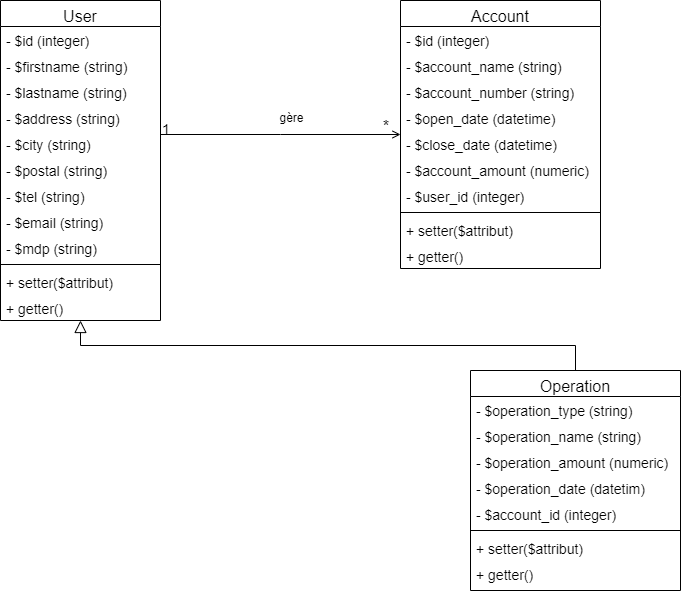

The diagram above was exported from draw.io. Its source (the exported page's mxGraphModel, read from the mxfile embedded in the PNG):
<mxGraphModel dx="765" dy="804" grid="1" gridSize="10" guides="1" tooltips="1" connect="1" arrows="1" fold="1" page="1" pageScale="1" pageWidth="827" pageHeight="1169" math="0" shadow="0">
  <root>
    <mxCell id="WIyWlLk6GJQsqaUBKTNV-0" />
    <mxCell id="WIyWlLk6GJQsqaUBKTNV-1" parent="WIyWlLk6GJQsqaUBKTNV-0" />
    <mxCell id="zkfFHV4jXpPFQw0GAbJ--0" value="User" style="swimlane;fontStyle=0;align=center;verticalAlign=top;childLayout=stackLayout;horizontal=1;startSize=26;horizontalStack=0;resizeParent=1;resizeLast=0;collapsible=1;marginBottom=0;rounded=0;shadow=0;strokeWidth=1;fontSize=16;" parent="WIyWlLk6GJQsqaUBKTNV-1" vertex="1">
      <mxGeometry x="40" y="40" width="160" height="320" as="geometry">
        <mxRectangle x="230" y="140" width="160" height="26" as="alternateBounds" />
      </mxGeometry>
    </mxCell>
    <mxCell id="zkfFHV4jXpPFQw0GAbJ--3" value="- $id (integer)" style="text;align=left;verticalAlign=top;spacingLeft=4;spacingRight=4;overflow=hidden;rotatable=0;points=[[0,0.5],[1,0.5]];portConstraint=eastwest;rounded=0;shadow=0;html=0;fontSize=14;" parent="zkfFHV4jXpPFQw0GAbJ--0" vertex="1">
      <mxGeometry y="26" width="160" height="26" as="geometry" />
    </mxCell>
    <mxCell id="zkfFHV4jXpPFQw0GAbJ--1" value="- $firstname (string)" style="text;align=left;verticalAlign=top;spacingLeft=4;spacingRight=4;overflow=hidden;rotatable=0;points=[[0,0.5],[1,0.5]];portConstraint=eastwest;fontSize=14;" parent="zkfFHV4jXpPFQw0GAbJ--0" vertex="1">
      <mxGeometry y="52" width="160" height="26" as="geometry" />
    </mxCell>
    <mxCell id="zkfFHV4jXpPFQw0GAbJ--2" value="- $lastname (string)" style="text;align=left;verticalAlign=top;spacingLeft=4;spacingRight=4;overflow=hidden;rotatable=0;points=[[0,0.5],[1,0.5]];portConstraint=eastwest;rounded=0;shadow=0;html=0;fontSize=14;" parent="zkfFHV4jXpPFQw0GAbJ--0" vertex="1">
      <mxGeometry y="78" width="160" height="26" as="geometry" />
    </mxCell>
    <mxCell id="myT0gSAUsUggxqgqTSGL-0" value="- $address (string)" style="text;align=left;verticalAlign=top;spacingLeft=4;spacingRight=4;overflow=hidden;rotatable=0;points=[[0,0.5],[1,0.5]];portConstraint=eastwest;rounded=0;shadow=0;html=0;fontSize=14;" parent="zkfFHV4jXpPFQw0GAbJ--0" vertex="1">
      <mxGeometry y="104" width="160" height="26" as="geometry" />
    </mxCell>
    <mxCell id="myT0gSAUsUggxqgqTSGL-1" value="- $city (string)" style="text;align=left;verticalAlign=top;spacingLeft=4;spacingRight=4;overflow=hidden;rotatable=0;points=[[0,0.5],[1,0.5]];portConstraint=eastwest;rounded=0;shadow=0;html=0;fontSize=14;" parent="zkfFHV4jXpPFQw0GAbJ--0" vertex="1">
      <mxGeometry y="130" width="160" height="26" as="geometry" />
    </mxCell>
    <mxCell id="myT0gSAUsUggxqgqTSGL-3" value="- $postal (string)" style="text;align=left;verticalAlign=top;spacingLeft=4;spacingRight=4;overflow=hidden;rotatable=0;points=[[0,0.5],[1,0.5]];portConstraint=eastwest;rounded=0;shadow=0;html=0;fontSize=14;" parent="zkfFHV4jXpPFQw0GAbJ--0" vertex="1">
      <mxGeometry y="156" width="160" height="26" as="geometry" />
    </mxCell>
    <mxCell id="myT0gSAUsUggxqgqTSGL-4" value="- $tel (string)" style="text;align=left;verticalAlign=top;spacingLeft=4;spacingRight=4;overflow=hidden;rotatable=0;points=[[0,0.5],[1,0.5]];portConstraint=eastwest;rounded=0;shadow=0;html=0;fontSize=14;" parent="zkfFHV4jXpPFQw0GAbJ--0" vertex="1">
      <mxGeometry y="182" width="160" height="26" as="geometry" />
    </mxCell>
    <mxCell id="myT0gSAUsUggxqgqTSGL-2" value="- $email (string)" style="text;align=left;verticalAlign=top;spacingLeft=4;spacingRight=4;overflow=hidden;rotatable=0;points=[[0,0.5],[1,0.5]];portConstraint=eastwest;rounded=0;shadow=0;html=0;fontSize=14;" parent="zkfFHV4jXpPFQw0GAbJ--0" vertex="1">
      <mxGeometry y="208" width="160" height="26" as="geometry" />
    </mxCell>
    <mxCell id="myT0gSAUsUggxqgqTSGL-5" value="- $mdp (string)" style="text;align=left;verticalAlign=top;spacingLeft=4;spacingRight=4;overflow=hidden;rotatable=0;points=[[0,0.5],[1,0.5]];portConstraint=eastwest;rounded=0;shadow=0;html=0;fontSize=14;" parent="zkfFHV4jXpPFQw0GAbJ--0" vertex="1">
      <mxGeometry y="234" width="160" height="26" as="geometry" />
    </mxCell>
    <mxCell id="zkfFHV4jXpPFQw0GAbJ--4" value="" style="line;html=1;strokeWidth=1;align=left;verticalAlign=middle;spacingTop=-1;spacingLeft=3;spacingRight=3;rotatable=0;labelPosition=right;points=[];portConstraint=eastwest;" parent="zkfFHV4jXpPFQw0GAbJ--0" vertex="1">
      <mxGeometry y="260" width="160" height="8" as="geometry" />
    </mxCell>
    <mxCell id="myT0gSAUsUggxqgqTSGL-6" value="+ setter($attribut)" style="text;align=left;verticalAlign=top;spacingLeft=4;spacingRight=4;overflow=hidden;rotatable=0;points=[[0,0.5],[1,0.5]];portConstraint=eastwest;fontSize=14;" parent="zkfFHV4jXpPFQw0GAbJ--0" vertex="1">
      <mxGeometry y="268" width="160" height="26" as="geometry" />
    </mxCell>
    <mxCell id="myT0gSAUsUggxqgqTSGL-7" value="+ getter()" style="text;align=left;verticalAlign=top;spacingLeft=4;spacingRight=4;overflow=hidden;rotatable=0;points=[[0,0.5],[1,0.5]];portConstraint=eastwest;fontSize=14;" parent="zkfFHV4jXpPFQw0GAbJ--0" vertex="1">
      <mxGeometry y="294" width="160" height="26" as="geometry" />
    </mxCell>
    <mxCell id="zkfFHV4jXpPFQw0GAbJ--6" value="Operation" style="swimlane;fontStyle=0;align=center;verticalAlign=top;childLayout=stackLayout;horizontal=1;startSize=26;horizontalStack=0;resizeParent=1;resizeLast=0;collapsible=1;marginBottom=0;rounded=0;shadow=0;strokeWidth=1;fontSize=16;" parent="WIyWlLk6GJQsqaUBKTNV-1" vertex="1">
      <mxGeometry x="510" y="410" width="210" height="220" as="geometry">
        <mxRectangle x="130" y="380" width="160" height="26" as="alternateBounds" />
      </mxGeometry>
    </mxCell>
    <mxCell id="zkfFHV4jXpPFQw0GAbJ--7" value="- $operation_type (string)" style="text;align=left;verticalAlign=top;spacingLeft=4;spacingRight=4;overflow=hidden;rotatable=0;points=[[0,0.5],[1,0.5]];portConstraint=eastwest;fontSize=14;" parent="zkfFHV4jXpPFQw0GAbJ--6" vertex="1">
      <mxGeometry y="26" width="210" height="26" as="geometry" />
    </mxCell>
    <mxCell id="myT0gSAUsUggxqgqTSGL-8" value="- $operation_name (string)" style="text;align=left;verticalAlign=top;spacingLeft=4;spacingRight=4;overflow=hidden;rotatable=0;points=[[0,0.5],[1,0.5]];portConstraint=eastwest;fontSize=14;" parent="zkfFHV4jXpPFQw0GAbJ--6" vertex="1">
      <mxGeometry y="52" width="210" height="26" as="geometry" />
    </mxCell>
    <mxCell id="myT0gSAUsUggxqgqTSGL-9" value="- $operation_amount (numeric)" style="text;align=left;verticalAlign=top;spacingLeft=4;spacingRight=4;overflow=hidden;rotatable=0;points=[[0,0.5],[1,0.5]];portConstraint=eastwest;fontSize=14;" parent="zkfFHV4jXpPFQw0GAbJ--6" vertex="1">
      <mxGeometry y="78" width="210" height="26" as="geometry" />
    </mxCell>
    <mxCell id="myT0gSAUsUggxqgqTSGL-10" value="- $operation_date (datetim)" style="text;align=left;verticalAlign=top;spacingLeft=4;spacingRight=4;overflow=hidden;rotatable=0;points=[[0,0.5],[1,0.5]];portConstraint=eastwest;fontSize=14;" parent="zkfFHV4jXpPFQw0GAbJ--6" vertex="1">
      <mxGeometry y="104" width="210" height="26" as="geometry" />
    </mxCell>
    <mxCell id="myT0gSAUsUggxqgqTSGL-12" value="- $account_id (integer)" style="text;align=left;verticalAlign=top;spacingLeft=4;spacingRight=4;overflow=hidden;rotatable=0;points=[[0,0.5],[1,0.5]];portConstraint=eastwest;fontSize=14;" parent="zkfFHV4jXpPFQw0GAbJ--6" vertex="1">
      <mxGeometry y="130" width="210" height="26" as="geometry" />
    </mxCell>
    <mxCell id="zkfFHV4jXpPFQw0GAbJ--9" value="" style="line;html=1;strokeWidth=1;align=left;verticalAlign=middle;spacingTop=-1;spacingLeft=3;spacingRight=3;rotatable=0;labelPosition=right;points=[];portConstraint=eastwest;" parent="zkfFHV4jXpPFQw0GAbJ--6" vertex="1">
      <mxGeometry y="156" width="210" height="8" as="geometry" />
    </mxCell>
    <mxCell id="zkfFHV4jXpPFQw0GAbJ--10" value="+ setter($attribut)" style="text;align=left;verticalAlign=top;spacingLeft=4;spacingRight=4;overflow=hidden;rotatable=0;points=[[0,0.5],[1,0.5]];portConstraint=eastwest;fontStyle=0;fontSize=14;" parent="zkfFHV4jXpPFQw0GAbJ--6" vertex="1">
      <mxGeometry y="164" width="210" height="26" as="geometry" />
    </mxCell>
    <mxCell id="zkfFHV4jXpPFQw0GAbJ--11" value="+ getter()" style="text;align=left;verticalAlign=top;spacingLeft=4;spacingRight=4;overflow=hidden;rotatable=0;points=[[0,0.5],[1,0.5]];portConstraint=eastwest;fontSize=14;" parent="zkfFHV4jXpPFQw0GAbJ--6" vertex="1">
      <mxGeometry y="190" width="210" height="26" as="geometry" />
    </mxCell>
    <mxCell id="zkfFHV4jXpPFQw0GAbJ--12" value="" style="endArrow=block;endSize=10;endFill=0;shadow=0;strokeWidth=1;rounded=0;edgeStyle=elbowEdgeStyle;elbow=vertical;" parent="WIyWlLk6GJQsqaUBKTNV-1" source="zkfFHV4jXpPFQw0GAbJ--6" target="zkfFHV4jXpPFQw0GAbJ--0" edge="1">
      <mxGeometry width="160" relative="1" as="geometry">
        <mxPoint x="200" y="203" as="sourcePoint" />
        <mxPoint x="200" y="203" as="targetPoint" />
      </mxGeometry>
    </mxCell>
    <mxCell id="zkfFHV4jXpPFQw0GAbJ--17" value="Account" style="swimlane;fontStyle=0;align=center;verticalAlign=top;childLayout=stackLayout;horizontal=1;startSize=26;horizontalStack=0;resizeParent=1;resizeLast=0;collapsible=1;marginBottom=0;rounded=0;shadow=0;strokeWidth=1;fontSize=16;" parent="WIyWlLk6GJQsqaUBKTNV-1" vertex="1">
      <mxGeometry x="440" y="40" width="200" height="268" as="geometry">
        <mxRectangle x="550" y="140" width="160" height="26" as="alternateBounds" />
      </mxGeometry>
    </mxCell>
    <mxCell id="zkfFHV4jXpPFQw0GAbJ--18" value="- $id (integer)" style="text;align=left;verticalAlign=top;spacingLeft=4;spacingRight=4;overflow=hidden;rotatable=0;points=[[0,0.5],[1,0.5]];portConstraint=eastwest;fontSize=14;" parent="zkfFHV4jXpPFQw0GAbJ--17" vertex="1">
      <mxGeometry y="26" width="200" height="26" as="geometry" />
    </mxCell>
    <mxCell id="zkfFHV4jXpPFQw0GAbJ--19" value="- $account_name (string)" style="text;align=left;verticalAlign=top;spacingLeft=4;spacingRight=4;overflow=hidden;rotatable=0;points=[[0,0.5],[1,0.5]];portConstraint=eastwest;rounded=0;shadow=0;html=0;fontSize=14;" parent="zkfFHV4jXpPFQw0GAbJ--17" vertex="1">
      <mxGeometry y="52" width="200" height="26" as="geometry" />
    </mxCell>
    <mxCell id="zkfFHV4jXpPFQw0GAbJ--20" value="- $account_number (string)" style="text;align=left;verticalAlign=top;spacingLeft=4;spacingRight=4;overflow=hidden;rotatable=0;points=[[0,0.5],[1,0.5]];portConstraint=eastwest;rounded=0;shadow=0;html=0;fontSize=14;" parent="zkfFHV4jXpPFQw0GAbJ--17" vertex="1">
      <mxGeometry y="78" width="200" height="26" as="geometry" />
    </mxCell>
    <mxCell id="zkfFHV4jXpPFQw0GAbJ--21" value="- $open_date (datetime)" style="text;align=left;verticalAlign=top;spacingLeft=4;spacingRight=4;overflow=hidden;rotatable=0;points=[[0,0.5],[1,0.5]];portConstraint=eastwest;rounded=0;shadow=0;html=0;fontSize=14;" parent="zkfFHV4jXpPFQw0GAbJ--17" vertex="1">
      <mxGeometry y="104" width="200" height="26" as="geometry" />
    </mxCell>
    <mxCell id="zkfFHV4jXpPFQw0GAbJ--22" value="- $close_date (datetime)" style="text;align=left;verticalAlign=top;spacingLeft=4;spacingRight=4;overflow=hidden;rotatable=0;points=[[0,0.5],[1,0.5]];portConstraint=eastwest;rounded=0;shadow=0;html=0;fontSize=14;" parent="zkfFHV4jXpPFQw0GAbJ--17" vertex="1">
      <mxGeometry y="130" width="200" height="26" as="geometry" />
    </mxCell>
    <mxCell id="myT0gSAUsUggxqgqTSGL-14" value="- $account_amount (numeric)" style="text;align=left;verticalAlign=top;spacingLeft=4;spacingRight=4;overflow=hidden;rotatable=0;points=[[0,0.5],[1,0.5]];portConstraint=eastwest;fontSize=14;" parent="zkfFHV4jXpPFQw0GAbJ--17" vertex="1">
      <mxGeometry y="156" width="200" height="26" as="geometry" />
    </mxCell>
    <mxCell id="myT0gSAUsUggxqgqTSGL-11" value="- $user_id (integer)" style="text;align=left;verticalAlign=top;spacingLeft=4;spacingRight=4;overflow=hidden;rotatable=0;points=[[0,0.5],[1,0.5]];portConstraint=eastwest;fontSize=14;" parent="zkfFHV4jXpPFQw0GAbJ--17" vertex="1">
      <mxGeometry y="182" width="200" height="26" as="geometry" />
    </mxCell>
    <mxCell id="zkfFHV4jXpPFQw0GAbJ--23" value="" style="line;html=1;strokeWidth=1;align=left;verticalAlign=middle;spacingTop=-1;spacingLeft=3;spacingRight=3;rotatable=0;labelPosition=right;points=[];portConstraint=eastwest;" parent="zkfFHV4jXpPFQw0GAbJ--17" vertex="1">
      <mxGeometry y="208" width="200" height="8" as="geometry" />
    </mxCell>
    <mxCell id="zkfFHV4jXpPFQw0GAbJ--24" value="+ setter($attribut)" style="text;align=left;verticalAlign=top;spacingLeft=4;spacingRight=4;overflow=hidden;rotatable=0;points=[[0,0.5],[1,0.5]];portConstraint=eastwest;fontSize=14;" parent="zkfFHV4jXpPFQw0GAbJ--17" vertex="1">
      <mxGeometry y="216" width="200" height="26" as="geometry" />
    </mxCell>
    <mxCell id="zkfFHV4jXpPFQw0GAbJ--25" value="+ getter()" style="text;align=left;verticalAlign=top;spacingLeft=4;spacingRight=4;overflow=hidden;rotatable=0;points=[[0,0.5],[1,0.5]];portConstraint=eastwest;fontSize=14;" parent="zkfFHV4jXpPFQw0GAbJ--17" vertex="1">
      <mxGeometry y="242" width="200" height="26" as="geometry" />
    </mxCell>
    <mxCell id="zkfFHV4jXpPFQw0GAbJ--26" value="" style="endArrow=open;shadow=0;strokeWidth=1;rounded=0;endFill=1;edgeStyle=elbowEdgeStyle;elbow=vertical;" parent="WIyWlLk6GJQsqaUBKTNV-1" source="zkfFHV4jXpPFQw0GAbJ--0" target="zkfFHV4jXpPFQw0GAbJ--17" edge="1">
      <mxGeometry x="0.5" y="41" relative="1" as="geometry">
        <mxPoint x="380" y="192" as="sourcePoint" />
        <mxPoint x="540" y="192" as="targetPoint" />
        <mxPoint x="-40" y="32" as="offset" />
      </mxGeometry>
    </mxCell>
    <mxCell id="zkfFHV4jXpPFQw0GAbJ--27" value="1" style="resizable=0;align=left;verticalAlign=bottom;labelBackgroundColor=none;fontSize=14;" parent="zkfFHV4jXpPFQw0GAbJ--26" connectable="0" vertex="1">
      <mxGeometry x="-1" relative="1" as="geometry">
        <mxPoint y="4" as="offset" />
      </mxGeometry>
    </mxCell>
    <mxCell id="zkfFHV4jXpPFQw0GAbJ--28" value="*" style="resizable=0;align=right;verticalAlign=bottom;labelBackgroundColor=none;fontSize=16;" parent="zkfFHV4jXpPFQw0GAbJ--26" connectable="0" vertex="1">
      <mxGeometry x="1" relative="1" as="geometry">
        <mxPoint x="-10" y="2" as="offset" />
      </mxGeometry>
    </mxCell>
    <mxCell id="zkfFHV4jXpPFQw0GAbJ--29" value="gère" style="text;html=1;resizable=0;points=[];;align=center;verticalAlign=middle;labelBackgroundColor=none;rounded=0;shadow=0;strokeWidth=1;fontSize=12;" parent="zkfFHV4jXpPFQw0GAbJ--26" vertex="1" connectable="0">
      <mxGeometry x="0.5" y="49" relative="1" as="geometry">
        <mxPoint x="-50" y="31" as="offset" />
      </mxGeometry>
    </mxCell>
  </root>
</mxGraphModel>